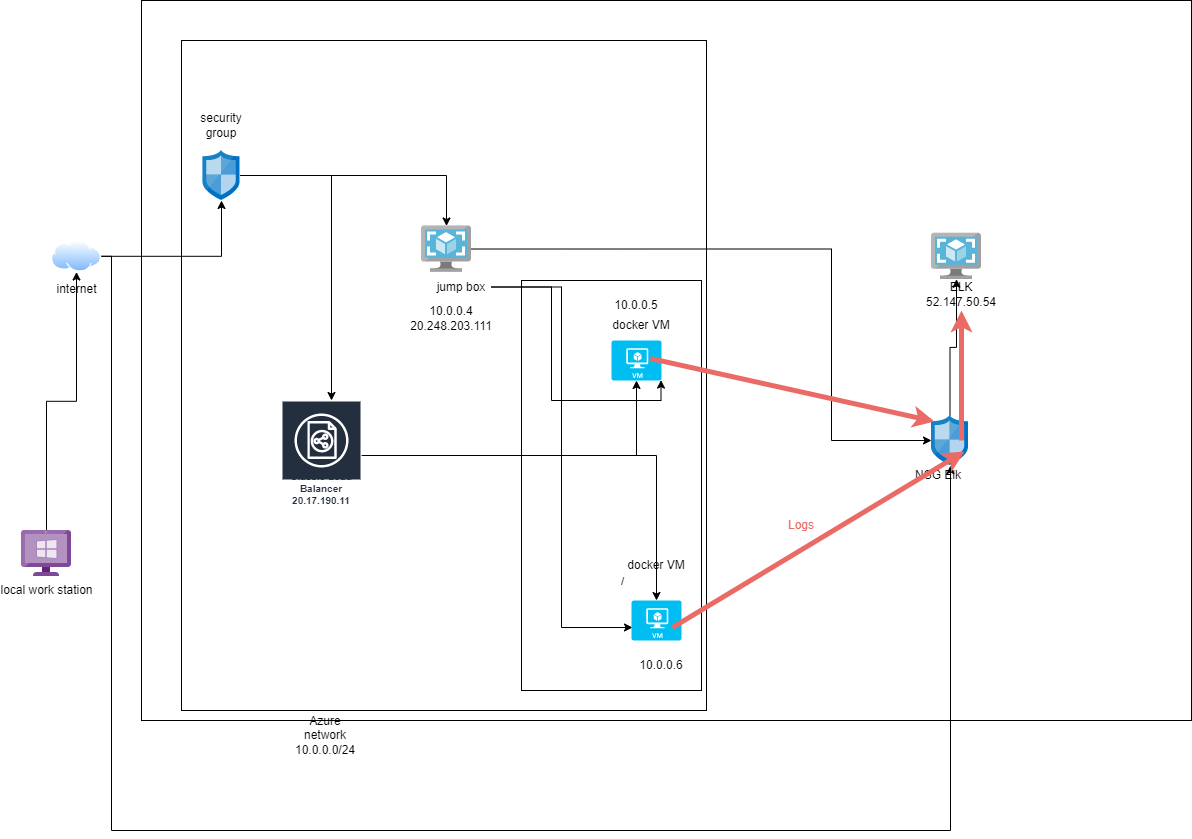

The diagram above was exported from draw.io. Its source (the exported page's mxGraphModel, read from the mxfile embedded in the PNG):
<mxGraphModel dx="1492" dy="970" grid="1" gridSize="10" guides="1" tooltips="1" connect="1" arrows="1" fold="1" page="1" pageScale="1" pageWidth="827" pageHeight="1169" math="0" shadow="0">
  <root>
    <mxCell id="0" />
    <mxCell id="1" parent="0" />
    <mxCell id="NYnXYQcZakpwWqRwi59n-82" value="" style="rounded=0;whiteSpace=wrap;html=1;" parent="1" vertex="1">
      <mxGeometry x="230" y="170" width="1050" height="720" as="geometry" />
    </mxCell>
    <mxCell id="NYnXYQcZakpwWqRwi59n-80" value="" style="rounded=0;whiteSpace=wrap;html=1;" parent="1" vertex="1">
      <mxGeometry x="270" y="210" width="525" height="670" as="geometry" />
    </mxCell>
    <mxCell id="CN3XAfHBsXTPNi-VQ4SC-1" value="" style="rounded=0;whiteSpace=wrap;html=1;" vertex="1" parent="1">
      <mxGeometry x="610" y="450" width="180" height="410" as="geometry" />
    </mxCell>
    <mxCell id="NYnXYQcZakpwWqRwi59n-46" value="docker VM" style="text;html=1;strokeColor=none;fillColor=none;align=center;verticalAlign=middle;whiteSpace=wrap;rounded=0;" parent="1" vertex="1">
      <mxGeometry x="715" y="720" width="60" height="30" as="geometry" />
    </mxCell>
    <mxCell id="NYnXYQcZakpwWqRwi59n-40" style="edgeStyle=orthogonalEdgeStyle;rounded=0;orthogonalLoop=1;jettySize=auto;html=1;" parent="1" source="NYnXYQcZakpwWqRwi59n-11" edge="1">
      <mxGeometry relative="1" as="geometry">
        <mxPoint x="420" y="570" as="targetPoint" />
      </mxGeometry>
    </mxCell>
    <mxCell id="NYnXYQcZakpwWqRwi59n-74" style="edgeStyle=orthogonalEdgeStyle;rounded=0;orthogonalLoop=1;jettySize=auto;html=1;" parent="1" source="NYnXYQcZakpwWqRwi59n-11" target="NYnXYQcZakpwWqRwi59n-42" edge="1">
      <mxGeometry relative="1" as="geometry" />
    </mxCell>
    <mxCell id="NYnXYQcZakpwWqRwi59n-11" value="" style="sketch=0;aspect=fixed;html=1;points=[];align=center;image;fontSize=12;image=img/lib/mscae/Network_Security_Groups_Classic.svg;" parent="1" vertex="1">
      <mxGeometry x="291.5" y="320" width="37" height="50" as="geometry" />
    </mxCell>
    <mxCell id="NYnXYQcZakpwWqRwi59n-12" value="security group" style="text;html=1;strokeColor=none;fillColor=none;align=center;verticalAlign=middle;whiteSpace=wrap;rounded=0;" parent="1" vertex="1">
      <mxGeometry x="280" y="280" width="60" height="30" as="geometry" />
    </mxCell>
    <mxCell id="NYnXYQcZakpwWqRwi59n-38" style="edgeStyle=orthogonalEdgeStyle;rounded=0;orthogonalLoop=1;jettySize=auto;html=1;" parent="1" source="NYnXYQcZakpwWqRwi59n-20" target="NYnXYQcZakpwWqRwi59n-11" edge="1">
      <mxGeometry relative="1" as="geometry" />
    </mxCell>
    <mxCell id="CN3XAfHBsXTPNi-VQ4SC-6" style="edgeStyle=orthogonalEdgeStyle;rounded=0;orthogonalLoop=1;jettySize=auto;html=1;" edge="1" parent="1" source="NYnXYQcZakpwWqRwi59n-20" target="CN3XAfHBsXTPNi-VQ4SC-4">
      <mxGeometry relative="1" as="geometry">
        <Array as="points">
          <mxPoint x="200" y="426" />
          <mxPoint x="200" y="1000" />
          <mxPoint x="1039" y="1000" />
        </Array>
      </mxGeometry>
    </mxCell>
    <mxCell id="NYnXYQcZakpwWqRwi59n-20" value="internet" style="aspect=fixed;perimeter=ellipsePerimeter;html=1;align=center;shadow=0;dashed=0;spacingTop=3;image;image=img/lib/active_directory/internet_cloud.svg;" parent="1" vertex="1">
      <mxGeometry x="140" y="410" width="50" height="31.5" as="geometry" />
    </mxCell>
    <mxCell id="NYnXYQcZakpwWqRwi59n-30" style="edgeStyle=orthogonalEdgeStyle;rounded=0;orthogonalLoop=1;jettySize=auto;html=1;entryX=0.5;entryY=1;entryDx=0;entryDy=0;" parent="1" source="NYnXYQcZakpwWqRwi59n-21" target="NYnXYQcZakpwWqRwi59n-20" edge="1">
      <mxGeometry relative="1" as="geometry" />
    </mxCell>
    <mxCell id="NYnXYQcZakpwWqRwi59n-21" value="local work station" style="sketch=0;aspect=fixed;html=1;points=[];align=center;image;fontSize=12;image=img/lib/mscae/VM_Windows_Non_Azure.svg;" parent="1" vertex="1">
      <mxGeometry x="110" y="700" width="50" height="46" as="geometry" />
    </mxCell>
    <mxCell id="NYnXYQcZakpwWqRwi59n-78" style="edgeStyle=orthogonalEdgeStyle;rounded=0;orthogonalLoop=1;jettySize=auto;html=1;entryX=0.99;entryY=0.99;entryDx=0;entryDy=0;entryPerimeter=0;" parent="1" source="NYnXYQcZakpwWqRwi59n-41" target="NYnXYQcZakpwWqRwi59n-47" edge="1">
      <mxGeometry relative="1" as="geometry" />
    </mxCell>
    <mxCell id="NYnXYQcZakpwWqRwi59n-79" style="edgeStyle=orthogonalEdgeStyle;rounded=0;orthogonalLoop=1;jettySize=auto;html=1;entryX=0.02;entryY=0.675;entryDx=0;entryDy=0;entryPerimeter=0;" parent="1" source="NYnXYQcZakpwWqRwi59n-41" target="NYnXYQcZakpwWqRwi59n-45" edge="1">
      <mxGeometry relative="1" as="geometry" />
    </mxCell>
    <mxCell id="NYnXYQcZakpwWqRwi59n-41" value="jump box" style="text;html=1;strokeColor=none;fillColor=none;align=center;verticalAlign=middle;whiteSpace=wrap;rounded=0;" parent="1" vertex="1">
      <mxGeometry x="520" y="441.5" width="60" height="30" as="geometry" />
    </mxCell>
    <mxCell id="CN3XAfHBsXTPNi-VQ4SC-8" style="edgeStyle=orthogonalEdgeStyle;rounded=0;orthogonalLoop=1;jettySize=auto;html=1;" edge="1" parent="1" source="NYnXYQcZakpwWqRwi59n-42" target="CN3XAfHBsXTPNi-VQ4SC-4">
      <mxGeometry relative="1" as="geometry">
        <Array as="points">
          <mxPoint x="920" y="419" />
          <mxPoint x="920" y="610" />
        </Array>
      </mxGeometry>
    </mxCell>
    <mxCell id="NYnXYQcZakpwWqRwi59n-42" value="" style="sketch=0;aspect=fixed;html=1;points=[];align=center;image;fontSize=12;image=img/lib/mscae/VM_Images.svg;" parent="1" vertex="1">
      <mxGeometry x="510" y="395.5" width="50" height="46" as="geometry" />
    </mxCell>
    <mxCell id="NYnXYQcZakpwWqRwi59n-45" value="" style="verticalLabelPosition=bottom;html=1;verticalAlign=top;align=center;strokeColor=none;fillColor=#00BEF2;shape=mxgraph.azure.virtual_machine;" parent="1" vertex="1">
      <mxGeometry x="720" y="770" width="50" height="40" as="geometry" />
    </mxCell>
    <mxCell id="NYnXYQcZakpwWqRwi59n-47" value="" style="verticalLabelPosition=bottom;html=1;verticalAlign=top;align=center;strokeColor=none;fillColor=#00BEF2;shape=mxgraph.azure.virtual_machine;" parent="1" vertex="1">
      <mxGeometry x="700" y="510" width="50" height="40" as="geometry" />
    </mxCell>
    <mxCell id="NYnXYQcZakpwWqRwi59n-48" value="docker VM" style="text;html=1;strokeColor=none;fillColor=none;align=center;verticalAlign=middle;whiteSpace=wrap;rounded=0;" parent="1" vertex="1">
      <mxGeometry x="700" y="480" width="60" height="30" as="geometry" />
    </mxCell>
    <mxCell id="NYnXYQcZakpwWqRwi59n-59" style="edgeStyle=orthogonalEdgeStyle;rounded=0;orthogonalLoop=1;jettySize=auto;html=1;entryX=0.5;entryY=1;entryDx=0;entryDy=0;entryPerimeter=0;" parent="1" source="NYnXYQcZakpwWqRwi59n-22" target="NYnXYQcZakpwWqRwi59n-47" edge="1">
      <mxGeometry relative="1" as="geometry" />
    </mxCell>
    <mxCell id="NYnXYQcZakpwWqRwi59n-60" style="edgeStyle=orthogonalEdgeStyle;rounded=0;orthogonalLoop=1;jettySize=auto;html=1;entryX=0.5;entryY=0;entryDx=0;entryDy=0;entryPerimeter=0;" parent="1" source="NYnXYQcZakpwWqRwi59n-22" target="NYnXYQcZakpwWqRwi59n-45" edge="1">
      <mxGeometry relative="1" as="geometry" />
    </mxCell>
    <mxCell id="NYnXYQcZakpwWqRwi59n-83" value="/" style="edgeLabel;html=1;align=center;verticalAlign=middle;resizable=0;points=[];" parent="NYnXYQcZakpwWqRwi59n-60" vertex="1" connectable="0">
      <mxGeometry x="0.8409" y="-2" relative="1" as="geometry">
        <mxPoint x="-33" y="15" as="offset" />
      </mxGeometry>
    </mxCell>
    <mxCell id="NYnXYQcZakpwWqRwi59n-22" value="Classic Load Balancer&lt;br&gt;20.17.190.11" style="sketch=0;outlineConnect=0;fontColor=#232F3E;gradientColor=none;strokeColor=#ffffff;fillColor=#232F3E;dashed=0;verticalLabelPosition=middle;verticalAlign=bottom;align=center;html=1;whiteSpace=wrap;fontSize=10;fontStyle=1;spacing=3;shape=mxgraph.aws4.productIcon;prIcon=mxgraph.aws4.classic_load_balancer;" parent="1" vertex="1">
      <mxGeometry x="370" y="570" width="80" height="110" as="geometry" />
    </mxCell>
    <mxCell id="NYnXYQcZakpwWqRwi59n-68" value="10.0.0.4&lt;br&gt;20.248.203.111" style="text;html=1;strokeColor=none;fillColor=none;align=center;verticalAlign=middle;whiteSpace=wrap;rounded=0;" parent="1" vertex="1">
      <mxGeometry x="510" y="472.5" width="60" height="30" as="geometry" />
    </mxCell>
    <mxCell id="NYnXYQcZakpwWqRwi59n-69" value="10.0.0.5" style="text;html=1;strokeColor=none;fillColor=none;align=center;verticalAlign=middle;whiteSpace=wrap;rounded=0;" parent="1" vertex="1">
      <mxGeometry x="695" y="460" width="60" height="30" as="geometry" />
    </mxCell>
    <mxCell id="NYnXYQcZakpwWqRwi59n-70" value="10.0.0.6" style="text;html=1;strokeColor=none;fillColor=none;align=center;verticalAlign=middle;whiteSpace=wrap;rounded=0;" parent="1" vertex="1">
      <mxGeometry x="720" y="820" width="60" height="30" as="geometry" />
    </mxCell>
    <mxCell id="NYnXYQcZakpwWqRwi59n-84" value="Azure network 10.0.0.0/24" style="text;html=1;strokeColor=none;fillColor=none;align=center;verticalAlign=middle;whiteSpace=wrap;rounded=0;" parent="1" vertex="1">
      <mxGeometry x="384" y="890" width="60" height="30" as="geometry" />
    </mxCell>
    <mxCell id="CN3XAfHBsXTPNi-VQ4SC-2" value="" style="sketch=0;aspect=fixed;html=1;points=[];align=center;image;fontSize=12;image=img/lib/mscae/VM_Images.svg;" vertex="1" parent="1">
      <mxGeometry x="1020" y="402.75" width="50" height="46" as="geometry" />
    </mxCell>
    <mxCell id="CN3XAfHBsXTPNi-VQ4SC-3" value="ELK 52.147.50.54" style="text;html=1;strokeColor=none;fillColor=none;align=center;verticalAlign=middle;whiteSpace=wrap;rounded=0;" vertex="1" parent="1">
      <mxGeometry x="1020" y="448.75" width="60" height="30" as="geometry" />
    </mxCell>
    <mxCell id="CN3XAfHBsXTPNi-VQ4SC-7" style="edgeStyle=orthogonalEdgeStyle;rounded=0;orthogonalLoop=1;jettySize=auto;html=1;" edge="1" parent="1" source="CN3XAfHBsXTPNi-VQ4SC-4" target="CN3XAfHBsXTPNi-VQ4SC-2">
      <mxGeometry relative="1" as="geometry" />
    </mxCell>
    <mxCell id="CN3XAfHBsXTPNi-VQ4SC-4" value="" style="sketch=0;aspect=fixed;html=1;points=[];align=center;image;fontSize=12;image=img/lib/mscae/Network_Security_Groups_Classic.svg;" vertex="1" parent="1">
      <mxGeometry x="1020" y="585" width="37" height="50" as="geometry" />
    </mxCell>
    <mxCell id="CN3XAfHBsXTPNi-VQ4SC-5" value="NSG Elk" style="text;html=1;strokeColor=none;fillColor=none;align=center;verticalAlign=middle;whiteSpace=wrap;rounded=0;" vertex="1" parent="1">
      <mxGeometry x="997" y="630" width="60" height="30" as="geometry" />
    </mxCell>
    <mxCell id="CN3XAfHBsXTPNi-VQ4SC-9" value="" style="endArrow=classic;html=1;rounded=0;entryX=0.081;entryY=0.12;entryDx=0;entryDy=0;entryPerimeter=0;exitX=0.78;exitY=0.45;exitDx=0;exitDy=0;exitPerimeter=0;strokeColor=#EA6B66;strokeWidth=5;" edge="1" parent="1" source="NYnXYQcZakpwWqRwi59n-47" target="CN3XAfHBsXTPNi-VQ4SC-4">
      <mxGeometry width="50" height="50" relative="1" as="geometry">
        <mxPoint x="730" y="660" as="sourcePoint" />
        <mxPoint x="780" y="610" as="targetPoint" />
      </mxGeometry>
    </mxCell>
    <mxCell id="CN3XAfHBsXTPNi-VQ4SC-11" value="" style="endArrow=classic;html=1;rounded=0;exitX=0.78;exitY=0.45;exitDx=0;exitDy=0;exitPerimeter=0;strokeColor=#EA6B66;strokeWidth=5;" edge="1" parent="1">
      <mxGeometry width="50" height="50" relative="1" as="geometry">
        <mxPoint x="1050" y="610" as="sourcePoint" />
        <mxPoint x="1050" y="480" as="targetPoint" />
      </mxGeometry>
    </mxCell>
    <mxCell id="CN3XAfHBsXTPNi-VQ4SC-12" value="" style="endArrow=classic;html=1;rounded=0;entryX=0.081;entryY=0.12;entryDx=0;entryDy=0;entryPerimeter=0;exitX=0.82;exitY=0.675;exitDx=0;exitDy=0;exitPerimeter=0;strokeColor=#EA6B66;strokeWidth=5;" edge="1" parent="1" source="NYnXYQcZakpwWqRwi59n-45">
      <mxGeometry width="50" height="50" relative="1" as="geometry">
        <mxPoint x="769" y="558" as="sourcePoint" />
        <mxPoint x="1052.9969999999998" y="621" as="targetPoint" />
      </mxGeometry>
    </mxCell>
    <mxCell id="CN3XAfHBsXTPNi-VQ4SC-13" value="&lt;font color=&quot;#ea6b66&quot;&gt;Logs&lt;/font&gt;" style="text;html=1;strokeColor=none;fillColor=none;align=center;verticalAlign=middle;whiteSpace=wrap;rounded=0;" vertex="1" parent="1">
      <mxGeometry x="860" y="680" width="60" height="30" as="geometry" />
    </mxCell>
  </root>
</mxGraphModel>